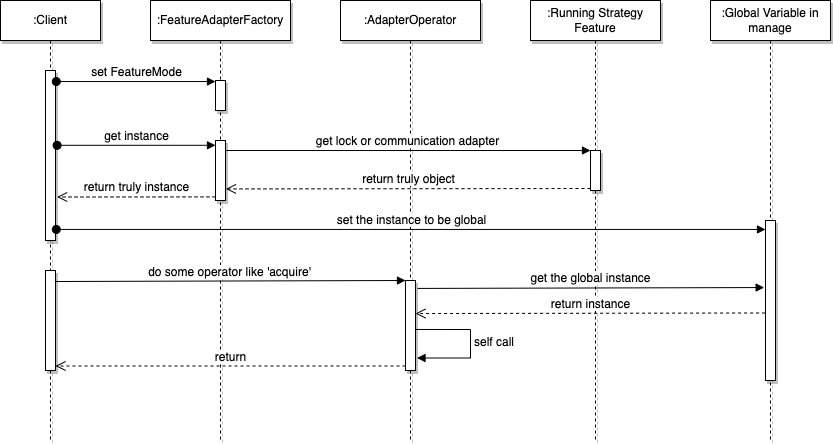

The diagram above was exported from draw.io. Its source (the exported page's mxGraphModel, read from the mxfile embedded in the PNG):
<mxGraphModel dx="2036" dy="763" grid="1" gridSize="10" guides="1" tooltips="1" connect="1" arrows="1" fold="1" page="1" pageScale="1" pageWidth="850" pageHeight="1100" math="0" shadow="0">
  <root>
    <mxCell id="Hk4d-pzOUerd6mon0K7H-0" />
    <mxCell id="Hk4d-pzOUerd6mon0K7H-1" parent="Hk4d-pzOUerd6mon0K7H-0" />
    <mxCell id="1yMaCSETI0-4WdI2ZlbU-0" value=":Client" style="shape=umlLifeline;perimeter=lifelinePerimeter;whiteSpace=wrap;html=1;container=1;collapsible=0;recursiveResize=0;outlineConnect=0;shadow=1;sketch=0;fontSize=12;gradientColor=none;" vertex="1" parent="Hk4d-pzOUerd6mon0K7H-1">
      <mxGeometry x="-170" y="200" width="100" height="440" as="geometry" />
    </mxCell>
    <mxCell id="6kjYOgqMdbT0WWZR3aDP-2" value="" style="html=1;points=[];perimeter=orthogonalPerimeter;shadow=1;sketch=0;fontSize=12;gradientColor=none;" vertex="1" parent="1yMaCSETI0-4WdI2ZlbU-0">
      <mxGeometry x="45" y="70" width="10" height="170" as="geometry" />
    </mxCell>
    <mxCell id="6kjYOgqMdbT0WWZR3aDP-14" value="" style="html=1;points=[];perimeter=orthogonalPerimeter;shadow=1;sketch=0;fontSize=12;gradientColor=none;" vertex="1" parent="1yMaCSETI0-4WdI2ZlbU-0">
      <mxGeometry x="45" y="270" width="10" height="100" as="geometry" />
    </mxCell>
    <mxCell id="NGuTUP8B8gW_GpW2y1Bz-0" value=":FeatureAdapterFactory" style="shape=umlLifeline;perimeter=lifelinePerimeter;whiteSpace=wrap;html=1;container=1;collapsible=0;recursiveResize=0;outlineConnect=0;shadow=1;sketch=0;fontSize=12;gradientColor=none;" vertex="1" parent="Hk4d-pzOUerd6mon0K7H-1">
      <mxGeometry x="-20" y="200" width="140" height="440" as="geometry" />
    </mxCell>
    <mxCell id="6kjYOgqMdbT0WWZR3aDP-3" value="" style="html=1;points=[];perimeter=orthogonalPerimeter;shadow=1;sketch=0;fontSize=12;gradientColor=none;" vertex="1" parent="NGuTUP8B8gW_GpW2y1Bz-0">
      <mxGeometry x="65" y="80" width="10" height="30" as="geometry" />
    </mxCell>
    <mxCell id="6kjYOgqMdbT0WWZR3aDP-5" value="" style="html=1;points=[];perimeter=orthogonalPerimeter;shadow=1;sketch=0;fontSize=12;gradientColor=none;" vertex="1" parent="NGuTUP8B8gW_GpW2y1Bz-0">
      <mxGeometry x="65" y="140" width="10" height="60" as="geometry" />
    </mxCell>
    <mxCell id="NGuTUP8B8gW_GpW2y1Bz-1" value=":Running Strategy Feature" style="shape=umlLifeline;perimeter=lifelinePerimeter;whiteSpace=wrap;html=1;container=1;collapsible=0;recursiveResize=0;outlineConnect=0;shadow=1;sketch=0;fontSize=12;gradientColor=none;" vertex="1" parent="Hk4d-pzOUerd6mon0K7H-1">
      <mxGeometry x="360" y="200" width="130" height="440" as="geometry" />
    </mxCell>
    <mxCell id="6kjYOgqMdbT0WWZR3aDP-9" value="" style="html=1;points=[];perimeter=orthogonalPerimeter;shadow=1;sketch=0;fontSize=12;gradientColor=none;" vertex="1" parent="NGuTUP8B8gW_GpW2y1Bz-1">
      <mxGeometry x="60" y="150" width="10" height="40" as="geometry" />
    </mxCell>
    <mxCell id="csfWpkSxCLGJ8miLM2UL-0" value=":Global Variable in manage" style="shape=umlLifeline;perimeter=lifelinePerimeter;whiteSpace=wrap;html=1;container=1;collapsible=0;recursiveResize=0;outlineConnect=0;shadow=1;sketch=0;fontSize=12;gradientColor=none;" vertex="1" parent="Hk4d-pzOUerd6mon0K7H-1">
      <mxGeometry x="540" y="200" width="120" height="440" as="geometry" />
    </mxCell>
    <mxCell id="6kjYOgqMdbT0WWZR3aDP-12" value="" style="html=1;points=[];perimeter=orthogonalPerimeter;shadow=1;sketch=0;fontSize=12;gradientColor=none;" vertex="1" parent="csfWpkSxCLGJ8miLM2UL-0">
      <mxGeometry x="55" y="220" width="10" height="160" as="geometry" />
    </mxCell>
    <mxCell id="6kjYOgqMdbT0WWZR3aDP-0" value=":AdapterOperator" style="shape=umlLifeline;perimeter=lifelinePerimeter;whiteSpace=wrap;html=1;container=1;collapsible=0;recursiveResize=0;outlineConnect=0;shadow=1;sketch=0;fontSize=12;gradientColor=none;" vertex="1" parent="Hk4d-pzOUerd6mon0K7H-1">
      <mxGeometry x="170" y="200" width="140" height="440" as="geometry" />
    </mxCell>
    <mxCell id="6kjYOgqMdbT0WWZR3aDP-19" value="" style="html=1;points=[];perimeter=orthogonalPerimeter;shadow=1;sketch=0;fontSize=12;gradientColor=none;" vertex="1" parent="6kjYOgqMdbT0WWZR3aDP-0">
      <mxGeometry x="65" y="280" width="10" height="90" as="geometry" />
    </mxCell>
    <mxCell id="6kjYOgqMdbT0WWZR3aDP-24" value="self call" style="edgeStyle=orthogonalEdgeStyle;html=1;align=left;spacingLeft=2;endArrow=block;rounded=0;fontSize=12;strokeColor=#000000;strokeWidth=1;exitX=1.05;exitY=0.544;exitDx=0;exitDy=0;exitPerimeter=0;entryX=1.15;entryY=0.861;entryDx=0;entryDy=0;entryPerimeter=0;" edge="1" target="6kjYOgqMdbT0WWZR3aDP-19" parent="6kjYOgqMdbT0WWZR3aDP-0" source="6kjYOgqMdbT0WWZR3aDP-19">
      <mxGeometry relative="1" as="geometry">
        <mxPoint x="-55" y="420" as="sourcePoint" />
        <Array as="points">
          <mxPoint x="130" y="329" />
          <mxPoint x="130" y="357" />
          <mxPoint x="77" y="357" />
        </Array>
        <mxPoint x="75" y="348" as="targetPoint" />
      </mxGeometry>
    </mxCell>
    <mxCell id="6kjYOgqMdbT0WWZR3aDP-4" value="set FeatureMode" style="html=1;verticalAlign=bottom;startArrow=oval;endArrow=block;startSize=8;rounded=0;fontSize=12;strokeColor=#000000;strokeWidth=1;exitX=1.08;exitY=0.065;exitDx=0;exitDy=0;exitPerimeter=0;" edge="1" target="6kjYOgqMdbT0WWZR3aDP-3" parent="Hk4d-pzOUerd6mon0K7H-1" source="6kjYOgqMdbT0WWZR3aDP-2">
      <mxGeometry relative="1" as="geometry">
        <mxPoint x="-110" y="280" as="sourcePoint" />
      </mxGeometry>
    </mxCell>
    <mxCell id="6kjYOgqMdbT0WWZR3aDP-6" value="get instance" style="html=1;verticalAlign=bottom;startArrow=oval;endArrow=block;startSize=8;rounded=0;fontSize=12;strokeColor=#000000;strokeWidth=1;exitX=1.16;exitY=0.44;exitDx=0;exitDy=0;exitPerimeter=0;" edge="1" target="6kjYOgqMdbT0WWZR3aDP-5" parent="Hk4d-pzOUerd6mon0K7H-1" source="6kjYOgqMdbT0WWZR3aDP-2">
      <mxGeometry relative="1" as="geometry">
        <mxPoint x="-110" y="340" as="sourcePoint" />
        <Array as="points" />
      </mxGeometry>
    </mxCell>
    <mxCell id="6kjYOgqMdbT0WWZR3aDP-10" value="get lock or communication adapter" style="html=1;verticalAlign=bottom;endArrow=block;entryX=0;entryY=0;rounded=0;fontSize=12;strokeColor=#000000;strokeWidth=1;exitX=1.04;exitY=0.167;exitDx=0;exitDy=0;exitPerimeter=0;" edge="1" target="6kjYOgqMdbT0WWZR3aDP-9" parent="Hk4d-pzOUerd6mon0K7H-1" source="6kjYOgqMdbT0WWZR3aDP-5">
      <mxGeometry relative="1" as="geometry">
        <mxPoint x="60" y="350" as="sourcePoint" />
      </mxGeometry>
    </mxCell>
    <mxCell id="6kjYOgqMdbT0WWZR3aDP-11" value="return truly object" style="html=1;verticalAlign=bottom;endArrow=open;dashed=1;endSize=8;exitX=0;exitY=0.95;rounded=0;fontSize=12;strokeColor=#000000;strokeWidth=1;entryX=1.04;entryY=0.807;entryDx=0;entryDy=0;entryPerimeter=0;" edge="1" source="6kjYOgqMdbT0WWZR3aDP-9" parent="Hk4d-pzOUerd6mon0K7H-1" target="6kjYOgqMdbT0WWZR3aDP-5">
      <mxGeometry relative="1" as="geometry">
        <mxPoint x="60" y="388" as="targetPoint" />
      </mxGeometry>
    </mxCell>
    <mxCell id="6kjYOgqMdbT0WWZR3aDP-13" value="set the instance to be global" style="html=1;verticalAlign=bottom;startArrow=oval;endArrow=block;startSize=8;rounded=0;fontSize=12;strokeColor=#000000;strokeWidth=1;exitX=1.08;exitY=0.935;exitDx=0;exitDy=0;exitPerimeter=0;" edge="1" target="6kjYOgqMdbT0WWZR3aDP-12" parent="Hk4d-pzOUerd6mon0K7H-1" source="6kjYOgqMdbT0WWZR3aDP-2">
      <mxGeometry relative="1" as="geometry">
        <mxPoint x="-50" y="420" as="sourcePoint" />
      </mxGeometry>
    </mxCell>
    <mxCell id="6kjYOgqMdbT0WWZR3aDP-16" value="get the global instance" style="html=1;verticalAlign=bottom;endArrow=block;rounded=0;fontSize=12;strokeColor=#000000;strokeWidth=1;entryX=-0.133;entryY=0.419;entryDx=0;entryDy=0;entryPerimeter=0;exitX=1.2;exitY=0.088;exitDx=0;exitDy=0;exitPerimeter=0;" edge="1" target="6kjYOgqMdbT0WWZR3aDP-12" parent="Hk4d-pzOUerd6mon0K7H-1" source="6kjYOgqMdbT0WWZR3aDP-19">
      <mxGeometry relative="1" as="geometry">
        <mxPoint x="350" y="487" as="sourcePoint" />
        <mxPoint x="590" y="488" as="targetPoint" />
      </mxGeometry>
    </mxCell>
    <mxCell id="6kjYOgqMdbT0WWZR3aDP-17" value="return instance" style="html=1;verticalAlign=bottom;endArrow=open;dashed=1;endSize=8;rounded=0;fontSize=12;strokeColor=#000000;strokeWidth=1;exitX=-0.04;exitY=0.578;exitDx=0;exitDy=0;exitPerimeter=0;entryX=1;entryY=0.367;entryDx=0;entryDy=0;entryPerimeter=0;" edge="1" source="6kjYOgqMdbT0WWZR3aDP-12" parent="Hk4d-pzOUerd6mon0K7H-1" target="6kjYOgqMdbT0WWZR3aDP-19">
      <mxGeometry relative="1" as="geometry">
        <mxPoint x="295" y="553.6000000000001" as="targetPoint" />
        <mxPoint x="570" y="540" as="sourcePoint" />
      </mxGeometry>
    </mxCell>
    <mxCell id="6kjYOgqMdbT0WWZR3aDP-20" value="do some operator like 'acquire'" style="html=1;verticalAlign=bottom;endArrow=block;entryX=0;entryY=0;rounded=0;fontSize=12;strokeColor=#000000;strokeWidth=1;exitX=0.933;exitY=0.11;exitDx=0;exitDy=0;exitPerimeter=0;" edge="1" target="6kjYOgqMdbT0WWZR3aDP-19" parent="Hk4d-pzOUerd6mon0K7H-1" source="6kjYOgqMdbT0WWZR3aDP-14">
      <mxGeometry relative="1" as="geometry">
        <mxPoint x="-110" y="480" as="sourcePoint" />
      </mxGeometry>
    </mxCell>
    <mxCell id="6kjYOgqMdbT0WWZR3aDP-21" value="return" style="html=1;verticalAlign=bottom;endArrow=open;dashed=1;endSize=8;exitX=0;exitY=0.95;rounded=0;fontSize=12;strokeColor=#000000;strokeWidth=1;entryX=1;entryY=0.955;entryDx=0;entryDy=0;entryPerimeter=0;" edge="1" source="6kjYOgqMdbT0WWZR3aDP-19" parent="Hk4d-pzOUerd6mon0K7H-1" target="6kjYOgqMdbT0WWZR3aDP-14">
      <mxGeometry relative="1" as="geometry">
        <mxPoint x="-110" y="556" as="targetPoint" />
      </mxGeometry>
    </mxCell>
    <mxCell id="6kjYOgqMdbT0WWZR3aDP-22" value="return truly instance" style="html=1;verticalAlign=bottom;endArrow=open;dashed=1;endSize=8;exitX=0;exitY=0.94;rounded=0;fontSize=12;strokeColor=#000000;strokeWidth=1;entryX=1.16;entryY=0.744;entryDx=0;entryDy=0;entryPerimeter=0;exitDx=0;exitDy=0;exitPerimeter=0;" edge="1" parent="Hk4d-pzOUerd6mon0K7H-1" source="6kjYOgqMdbT0WWZR3aDP-5" target="6kjYOgqMdbT0WWZR3aDP-2">
      <mxGeometry relative="1" as="geometry">
        <mxPoint x="65.40000000000009" y="398.4200000000001" as="targetPoint" />
        <mxPoint x="430" y="398" as="sourcePoint" />
      </mxGeometry>
    </mxCell>
  </root>
</mxGraphModel>